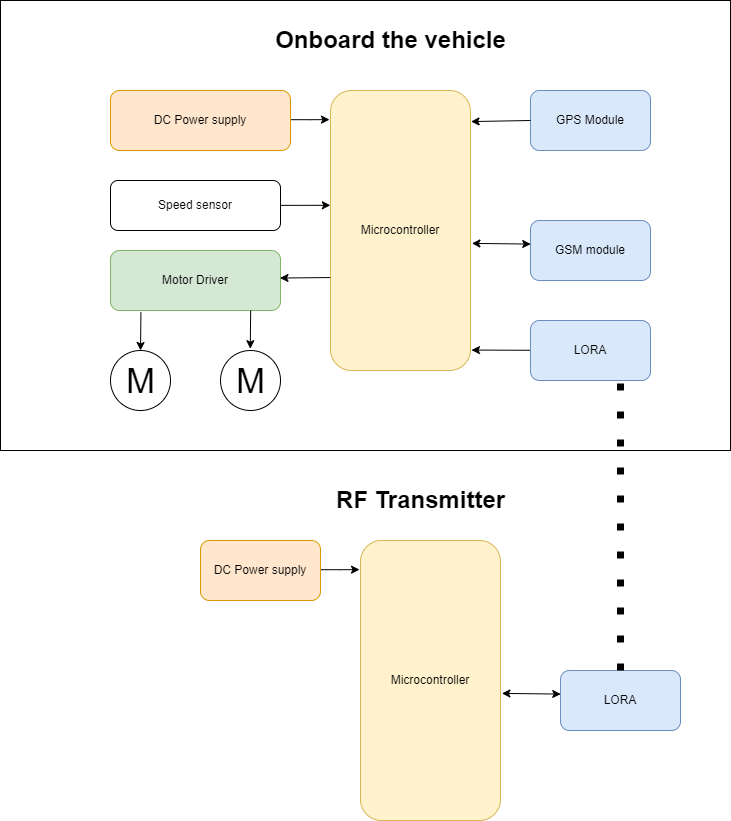

The diagram above was exported from draw.io. Its source (the exported page's mxGraphModel, read from the mxfile embedded in the PNG):
<mxGraphModel dx="2228" dy="1348" grid="1" gridSize="10" guides="1" tooltips="1" connect="1" arrows="1" fold="1" page="1" pageScale="1" pageWidth="850" pageHeight="1100" math="0" shadow="0">
  <root>
    <mxCell id="0" />
    <mxCell id="1" parent="0" />
    <mxCell id="2" value="" style="whiteSpace=wrap;html=1;" vertex="1" parent="1">
      <mxGeometry x="70" y="100" width="730" height="450" as="geometry" />
    </mxCell>
    <mxCell id="3" value="Microcontroller" style="rounded=1;whiteSpace=wrap;html=1;fillColor=#fff2cc;strokeColor=#d6b656;" vertex="1" parent="1">
      <mxGeometry x="400" y="190" width="140" height="280" as="geometry" />
    </mxCell>
    <mxCell id="4" style="edgeStyle=orthogonalEdgeStyle;rounded=0;orthogonalLoop=1;jettySize=auto;html=1;entryX=-0.007;entryY=0.104;entryDx=0;entryDy=0;entryPerimeter=0;" edge="1" source="5" target="3" parent="1">
      <mxGeometry relative="1" as="geometry">
        <Array as="points">
          <mxPoint x="380" y="220" />
        </Array>
      </mxGeometry>
    </mxCell>
    <mxCell id="5" value="DC Power supply" style="rounded=1;whiteSpace=wrap;html=1;fillColor=#ffe6cc;strokeColor=#d79b00;" vertex="1" parent="1">
      <mxGeometry x="180" y="190" width="180" height="60" as="geometry" />
    </mxCell>
    <mxCell id="6" value="GPS Module" style="rounded=1;whiteSpace=wrap;html=1;fillColor=#dae8fc;strokeColor=#6c8ebf;" vertex="1" parent="1">
      <mxGeometry x="600" y="190" width="120" height="60" as="geometry" />
    </mxCell>
    <mxCell id="7" value="GSM module" style="rounded=1;whiteSpace=wrap;html=1;fillColor=#dae8fc;strokeColor=#6c8ebf;" vertex="1" parent="1">
      <mxGeometry x="600" y="320" width="120" height="60" as="geometry" />
    </mxCell>
    <mxCell id="8" value="Motor Driver" style="rounded=1;whiteSpace=wrap;html=1;fillColor=#d5e8d4;strokeColor=#82b366;" vertex="1" parent="1">
      <mxGeometry x="180" y="350" width="170" height="60" as="geometry" />
    </mxCell>
    <mxCell id="9" value="M" style="verticalLabelPosition=middle;shadow=0;dashed=0;align=center;html=1;verticalAlign=middle;strokeWidth=1;shape=ellipse;aspect=fixed;fontSize=35;" vertex="1" parent="1">
      <mxGeometry x="180" y="450" width="60" height="60" as="geometry" />
    </mxCell>
    <mxCell id="10" value="M" style="verticalLabelPosition=middle;shadow=0;dashed=0;align=center;html=1;verticalAlign=middle;strokeWidth=1;shape=ellipse;aspect=fixed;fontSize=35;" vertex="1" parent="1">
      <mxGeometry x="290" y="450" width="60" height="60" as="geometry" />
    </mxCell>
    <mxCell id="11" value="" style="endArrow=classic;html=1;rounded=0;exitX=0;exitY=0.5;exitDx=0;exitDy=0;entryX=1.004;entryY=0.111;entryDx=0;entryDy=0;entryPerimeter=0;" edge="1" source="6" target="3" parent="1">
      <mxGeometry width="50" height="50" relative="1" as="geometry">
        <mxPoint x="330" y="450" as="sourcePoint" />
        <mxPoint x="380" y="400" as="targetPoint" />
      </mxGeometry>
    </mxCell>
    <mxCell id="12" value="" style="endArrow=classic;startArrow=classic;html=1;rounded=0;exitX=1.01;exitY=0.546;exitDx=0;exitDy=0;exitPerimeter=0;entryX=0.002;entryY=0.393;entryDx=0;entryDy=0;entryPerimeter=0;" edge="1" source="3" target="7" parent="1">
      <mxGeometry width="50" height="50" relative="1" as="geometry">
        <mxPoint x="620" y="360" as="sourcePoint" />
        <mxPoint x="670" y="310" as="targetPoint" />
      </mxGeometry>
    </mxCell>
    <mxCell id="13" value="" style="endArrow=classic;html=1;rounded=0;exitX=0.179;exitY=1.03;exitDx=0;exitDy=0;exitPerimeter=0;entryX=0.5;entryY=0;entryDx=0;entryDy=0;" edge="1" source="8" target="9" parent="1">
      <mxGeometry width="50" height="50" relative="1" as="geometry">
        <mxPoint x="235" y="490" as="sourcePoint" />
        <mxPoint x="285" y="440" as="targetPoint" />
      </mxGeometry>
    </mxCell>
    <mxCell id="14" value="" style="endArrow=classic;html=1;rounded=0;exitX=0.179;exitY=1.03;exitDx=0;exitDy=0;exitPerimeter=0;entryX=0.5;entryY=0;entryDx=0;entryDy=0;" edge="1" parent="1">
      <mxGeometry width="50" height="50" relative="1" as="geometry">
        <mxPoint x="320.19000000000005" y="410" as="sourcePoint" />
        <mxPoint x="319.7600000000002" y="448.20000000000005" as="targetPoint" />
      </mxGeometry>
    </mxCell>
    <mxCell id="15" value="" style="endArrow=classic;html=1;rounded=0;entryX=0.997;entryY=0.459;entryDx=0;entryDy=0;entryPerimeter=0;exitX=-0.002;exitY=0.668;exitDx=0;exitDy=0;exitPerimeter=0;" edge="1" source="3" target="8" parent="1">
      <mxGeometry width="50" height="50" relative="1" as="geometry">
        <mxPoint x="340" y="460" as="sourcePoint" />
        <mxPoint x="390" y="410" as="targetPoint" />
      </mxGeometry>
    </mxCell>
    <mxCell id="16" style="edgeStyle=none;rounded=0;orthogonalLoop=1;jettySize=auto;html=1;entryX=-0.001;entryY=0.41;entryDx=0;entryDy=0;entryPerimeter=0;" edge="1" source="17" target="3" parent="1">
      <mxGeometry relative="1" as="geometry" />
    </mxCell>
    <mxCell id="17" value="Speed sensor" style="rounded=1;whiteSpace=wrap;html=1;" vertex="1" parent="1">
      <mxGeometry x="180" y="280" width="170" height="50" as="geometry" />
    </mxCell>
    <mxCell id="18" value="Onboard the vehicle" style="text;strokeColor=none;fillColor=none;html=1;fontSize=24;fontStyle=1;verticalAlign=middle;align=center;" vertex="1" parent="1">
      <mxGeometry x="410" y="120" width="100" height="40" as="geometry" />
    </mxCell>
    <mxCell id="19" value="Microcontroller" style="rounded=1;whiteSpace=wrap;html=1;fillColor=#fff2cc;strokeColor=#d6b656;" vertex="1" parent="1">
      <mxGeometry x="430" y="640" width="140" height="280" as="geometry" />
    </mxCell>
    <mxCell id="20" style="edgeStyle=orthogonalEdgeStyle;rounded=0;orthogonalLoop=1;jettySize=auto;html=1;entryX=-0.007;entryY=0.104;entryDx=0;entryDy=0;entryPerimeter=0;" edge="1" source="21" target="19" parent="1">
      <mxGeometry relative="1" as="geometry">
        <Array as="points">
          <mxPoint x="410" y="670" />
        </Array>
      </mxGeometry>
    </mxCell>
    <mxCell id="21" value="DC Power supply" style="rounded=1;whiteSpace=wrap;html=1;fillColor=#ffe6cc;strokeColor=#d79b00;" vertex="1" parent="1">
      <mxGeometry x="270" y="640" width="120" height="60" as="geometry" />
    </mxCell>
    <mxCell id="22" value="" style="endArrow=classic;startArrow=classic;html=1;rounded=0;exitX=1.01;exitY=0.546;exitDx=0;exitDy=0;exitPerimeter=0;entryX=0.002;entryY=0.393;entryDx=0;entryDy=0;entryPerimeter=0;" edge="1" source="19" parent="1">
      <mxGeometry width="50" height="50" relative="1" as="geometry">
        <mxPoint x="650" y="810" as="sourcePoint" />
        <mxPoint x="630.2399999999998" y="793.5799999999999" as="targetPoint" />
      </mxGeometry>
    </mxCell>
    <mxCell id="23" value="RF Transmitter" style="text;strokeColor=none;fillColor=none;html=1;fontSize=24;fontStyle=1;verticalAlign=middle;align=center;" vertex="1" parent="1">
      <mxGeometry x="440" y="580" width="100" height="40" as="geometry" />
    </mxCell>
    <mxCell id="24" style="edgeStyle=none;rounded=0;orthogonalLoop=1;jettySize=auto;html=1;entryX=1.007;entryY=0.927;entryDx=0;entryDy=0;entryPerimeter=0;" edge="1" source="25" target="3" parent="1">
      <mxGeometry relative="1" as="geometry" />
    </mxCell>
    <mxCell id="25" value="LORA" style="rounded=1;whiteSpace=wrap;html=1;fillColor=#dae8fc;strokeColor=#6c8ebf;" vertex="1" parent="1">
      <mxGeometry x="600" y="420" width="120" height="60" as="geometry" />
    </mxCell>
    <mxCell id="26" value="LORA" style="rounded=1;whiteSpace=wrap;html=1;fillColor=#dae8fc;strokeColor=#6c8ebf;" vertex="1" parent="1">
      <mxGeometry x="630" y="770" width="120" height="60" as="geometry" />
    </mxCell>
    <mxCell id="27" value="" style="endArrow=none;dashed=1;html=1;dashPattern=1 3;strokeWidth=7;rounded=0;entryX=0.75;entryY=1;entryDx=0;entryDy=0;" edge="1" source="26" target="25" parent="1">
      <mxGeometry width="50" height="50" relative="1" as="geometry">
        <mxPoint x="440" y="710" as="sourcePoint" />
        <mxPoint x="490" y="660" as="targetPoint" />
      </mxGeometry>
    </mxCell>
  </root>
</mxGraphModel>